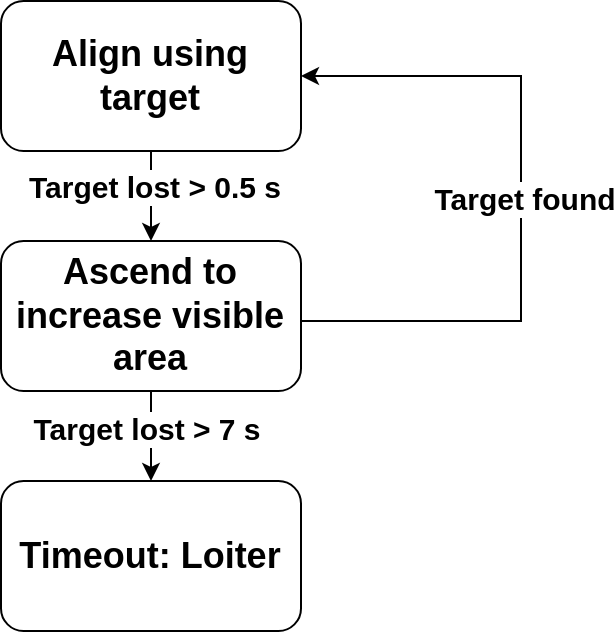

The diagram above was exported from draw.io. Its source (the exported page's mxGraphModel, read from the mxfile embedded in the PNG):
<mxGraphModel dx="1434" dy="870" grid="1" gridSize="10" guides="1" tooltips="1" connect="1" arrows="1" fold="1" page="1" pageScale="1" pageWidth="850" pageHeight="1100" math="0" shadow="0">
  <root>
    <mxCell id="0" />
    <mxCell id="1" parent="0" />
    <mxCell id="2" value="" style="edgeStyle=orthogonalEdgeStyle;rounded=0;orthogonalLoop=1;jettySize=auto;html=1;" edge="1" source="4" target="9" parent="1">
      <mxGeometry relative="1" as="geometry" />
    </mxCell>
    <mxCell id="3" value="&lt;font style=&quot;font-size: 15px;&quot;&gt;&lt;b&gt;Target lost &amp;gt; 0.5 s&lt;/b&gt;&lt;/font&gt;" style="edgeLabel;html=1;align=center;verticalAlign=middle;resizable=0;points=[];" vertex="1" connectable="0" parent="2">
      <mxGeometry x="-0.24" y="1" relative="1" as="geometry">
        <mxPoint as="offset" />
      </mxGeometry>
    </mxCell>
    <mxCell id="4" value="&lt;span style=&quot;font-size: 18px;&quot;&gt;&lt;b&gt;Align using target&lt;/b&gt;&lt;/span&gt;" style="rounded=1;whiteSpace=wrap;html=1;" vertex="1" parent="1">
      <mxGeometry x="380" y="320" width="150" height="75" as="geometry" />
    </mxCell>
    <mxCell id="5" value="" style="edgeStyle=orthogonalEdgeStyle;rounded=0;orthogonalLoop=1;jettySize=auto;html=1;" edge="1" source="9" target="10" parent="1">
      <mxGeometry relative="1" as="geometry" />
    </mxCell>
    <mxCell id="6" value="&lt;b&gt;&lt;font style=&quot;font-size: 15px;&quot;&gt;Target lost &amp;gt; 7 s&lt;/font&gt;&lt;/b&gt;" style="edgeLabel;html=1;align=center;verticalAlign=middle;resizable=0;points=[];" vertex="1" connectable="0" parent="5">
      <mxGeometry x="0.2444" y="-3" relative="1" as="geometry">
        <mxPoint y="-10" as="offset" />
      </mxGeometry>
    </mxCell>
    <mxCell id="7" style="edgeStyle=orthogonalEdgeStyle;rounded=0;orthogonalLoop=1;jettySize=auto;html=1;entryX=1;entryY=0.5;entryDx=0;entryDy=0;" edge="1" source="9" target="4" parent="1">
      <mxGeometry relative="1" as="geometry">
        <Array as="points">
          <mxPoint x="640" y="480" />
          <mxPoint x="640" y="358" />
        </Array>
      </mxGeometry>
    </mxCell>
    <mxCell id="8" value="&lt;font style=&quot;font-size: 15px;&quot;&gt;&lt;b&gt;Target found&lt;/b&gt;&lt;/font&gt;" style="edgeLabel;html=1;align=center;verticalAlign=middle;resizable=0;points=[];" vertex="1" connectable="0" parent="7">
      <mxGeometry x="0.0044" y="-1" relative="1" as="geometry">
        <mxPoint as="offset" />
      </mxGeometry>
    </mxCell>
    <mxCell id="9" value="&lt;span style=&quot;font-size: 18px;&quot;&gt;&lt;b&gt;Ascend to increase visible area&lt;/b&gt;&lt;/span&gt;" style="rounded=1;whiteSpace=wrap;html=1;" vertex="1" parent="1">
      <mxGeometry x="380" y="440" width="150" height="75" as="geometry" />
    </mxCell>
    <mxCell id="10" value="&lt;span style=&quot;font-size: 18px;&quot;&gt;&lt;b&gt;Timeout: Loiter&lt;/b&gt;&lt;/span&gt;" style="rounded=1;whiteSpace=wrap;html=1;" vertex="1" parent="1">
      <mxGeometry x="380" y="560" width="150" height="75" as="geometry" />
    </mxCell>
  </root>
</mxGraphModel>